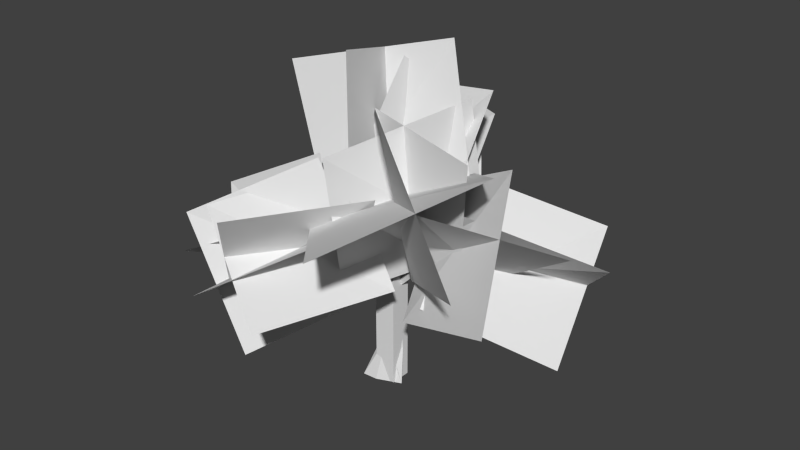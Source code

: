 # Source: tree2.blend  (saved by Blender 2.73.0; exported with 4.5.12 LTS)
import bpy
from mathutils import Matrix  # noqa: F401  (used for matrix-valued properties, if any)

bpy.ops.wm.read_factory_settings(use_empty=True)
scene = bpy.context.scene
scene.name = 'Scene'

# ---- collections
col_collection_1 = bpy.data.collections.new('Collection 1'); scene.collection.children.link(col_collection_1)

# ---- materials (node trees are filled in below, after node groups)
mat_tree2_tga = bpy.data.materials.new('tree2.tga')
mat_tree2_tga.alpha_threshold = 0.0
mat_tree2_tga.use_transparent_shadow = False
mat_tree2_tga.diffuse_color = (0.7529, 0.7529, 0.7529, 1.0)
mat_tree2_tga.specular_color = (0.0, 0.0, 0.0)
mat_tree2_tga.roughness = 0.5
mat_tree2_tga.specular_intensity = 1.0

# ---- material node trees

# ---- world
world_world = bpy.data.worlds.new('World'); scene.world = world_world
world_world.color = (0.05088, 0.05088, 0.05088)
world_world.use_sun_shadow = False
world_world.sun_shadow_jitter_overblur = 0.0
world_world.cycles.sampling_method = 'MANUAL'
world_world.cycles.sample_map_resolution = 256

# ---- meshes
me_cube_001 = bpy.data.meshes.new('Cube.001')
me_cube_001.from_pydata([(-0.2014, -0.2271, -0.2042), (-0.2014, 0.2271, -0.2042), (0.2527, 0.2271, -0.2042), (0.2527, -0.2271, -0.2042), (-0.2014, -0.2271, 3.747), (-0.2014, 0.2271, 3.747), (0.2527, 0.2271, 3.747), (0.2527, -0.2271, 3.747)], [], [(4, 5, 1, 0), (5, 6, 2, 1), (6, 7, 3, 2), (7, 4, 0, 3), (0, 1, 2, 3), (7, 6, 5, 4)])
me_cube_001.use_remesh_preserve_volume = False
me_cube_001.use_remesh_preserve_attributes = False
me_cube_001.use_mirror_vertex_groups = False
me_cube_001.update()
me_tree2_tga = bpy.data.meshes.new('tree2.tga')
me_tree2_tga.from_pydata([(-1.042, 6.185, -2.267), (0.2631, 3.815, 1.442), (-0.07818, 3.145, -1.707), (-0.2261, 7.021, 0.9223), (0.6545, 6.941, -1.059), (-1.429, 3.06, 0.2383), (1.609, 3.897, -0.5061), (-2.41, 6.182, 0.1065), (-3.124, 3.515, 2.472), (0.3089, 2.184, 0.6957), (-1.049, 4.72, 0.8747), (-1.496, 0.9734, 2.652), (-1.752, 2.643, 3.589), (-1.059, 3.054, -0.4185), (0.3149, 3.853, 1.986), (-2.988, 1.495, 1.113), (-0.2706, 1.619, -3.605), (-1.234, 2.749, -0.4782), (0.883, 2.58, -1.681), (-2.523, 2.131, -2.5), (-1.43, 2.818, -3.504), (-0.07812, 1.555, -0.5786), (-0.2694, 3.772, -1.581), (-1.511, 0.57, -2.331), (2.263, 5.003, 2.029), (1.71, 2.28, -0.8968), (0.00675, 3.697, 0.8883), (3.999, 3.853, -0.109), (2.934, 5.395, 0.2438), (1.04, 1.889, 0.8835), (0.6744, 4.087, -0.8869), (3.535, 2.97, 1.827), (1.575, 6.753, 2.226), (0.912, 2.566, 0.4621), (-0.4052, 5.487, -0.0003099), (3.28, 3.818, 2.365), (3.289, 5.704, 1.292), (-0.7968, 3.611, 1.394), (1.299, 4.444, -0.9293), (1.323, 4.48, 3.733), (0.432, 4.869, -2.789), (-0.3539, 4.276, 0.8862), (0.5887, 2.771, -1.124), (-0.168, 6.544, -0.608), (1.247, 5.925, -1.528), (-1.167, 3.223, -0.3706), (1.399, 3.822, 0.1291), (-1.498, 5.515, -1.785), (-2.471, 0.837, -2.247), (-1.204, 3.782, -0.9415), (-0.2795, 1.909, -2.205), (-3.516, 2.952, -1.25), (-3.167, 2.285, -2.703), (-0.5095, 2.338, -0.4864), (-0.9716, 3.349, -2.659), (-2.822, 1.49, -0.319), (-0.2669, 4.556, -3.301), (-0.7911, 2.858, 0.2267), (0.7448, 2.295, -2.027), (-1.549, 5.377, -0.8064), (0.06091, 5.583, -1.729), (-1.118, 1.834, -1.34), (1.071, 3.317, -0.4647), (-2.378, 4.147, -2.337), (-3.827, 3.318, 0.6773), (0.04818, 2.229, 1.388), (-1.277, 4.659, 0.5839), (-2.503, 0.906, 1.93), (-3.36, 2.561, 2.438), (-0.4174, 2.984, -0.3676), (-0.8132, 3.906, 2.334), (-2.792, 1.301, -0.22), (4.411, 3.464, -0.7986), (0.531, 2.364, -0.6644), (2.098, 4.391, 0.5743), (2.704, 1.624, -2.415), (3.396, 3.401, -2.459), (1.543, 2.427, 0.9913), (1.088, 4.328, -1.077), (3.666, 1.193, -0.5096), (0.01608, 5.331, 1.862), (1.334, 2.719, -1.365), (-0.03195, 2.303, 1.354), (1.018, 5.812, -1.163), (-0.7246, 5.664, -0.077), (2.072, 2.387, 0.568), (-0.7684, 2.633, -0.5735), (2.356, 5.476, 0.7402), (0.06093, 2.985, -0.1661), (0.141, 3.072, -0.1662), (-0.03646, 3.377, 0.5185), (0.141, 3.072, -0.1662), (0.1069, 3.09, -0.2546), (-0.08175, 3.461, 0.4583), (-0.03646, 3.377, 0.5185), (0.1069, 3.09, -0.2546), (0.01784, 3.116, -0.2804), (-0.08175, 3.461, 0.4583), (0.01784, 3.116, -0.2804), (-0.03009, 3.03, -0.1852), (-0.08175, 3.461, 0.4583), (-0.03009, 3.03, -0.1852), (0.06093, 2.985, -0.1661), (-0.03646, 3.377, 0.5185), (-0.5711, 3.444, 0.9863), (-0.5711, 3.444, 0.9863), (0.01133, 2.536, -0.9692), (0.1363, 2.278, -0.1584), (-0.0508, 2.554, -0.9027), (0.1363, 2.278, -0.1584), (0.1088, 2.465, -0.1094), (-0.03019, 2.631, -0.8874), (-0.0508, 2.554, -0.9027), (0.1088, 2.465, -0.1094), (0.2248, 2.451, -0.07491), (-0.03019, 2.631, -0.8874), (0.07035, 2.603, -0.9949), (0.2248, 2.451, -0.07491), (0.2161, 2.308, -0.1688), (0.07035, 2.603, -0.9949), (0.2161, 2.308, -0.1688), (0.1363, 2.278, -0.1584), (0.01133, 2.536, -0.9692), (-0.5877, 2.842, -1.466), (-0.5877, 2.842, -1.466), (-0.6114, 2.938, -1.474), (-0.5654, 2.852, -1.531), (-0.6114, 2.938, -1.474), (-0.5877, 2.842, -1.466), (-1.526, 2.608, -1.879), (-2.261, 1.941, 2.222), (0.6368, 4.453, 1.171), (-0.7994, 2.422, -0.1216), (-1.065, 4.332, 3.448), (-2.555, 3.827, 2.421), (0.9295, 2.573, 0.9731), (-1.091, 4.297, 0.0762), (-0.3084, 2.325, 3.512), (-0.01949, 2.007, -0.1181), (0.01314, 1.955, -0.02346), (0.5937, 2.547, -0.02521), (0.6341, 2.521, 0.05797), (0.01314, 1.955, -0.02346), (0.06335, 1.818, -0.05218), (0.7189, 2.481, 0.03868), (0.6341, 2.521, 0.05797), (0.06335, 1.818, -0.05218), (0.08391, 1.824, -0.2098), (0.7189, 2.481, 0.03868), (0.7309, 2.482, -0.05643), (0.08391, 1.824, -0.2098), (0.03577, 1.96, -0.2046), (0.6536, 2.522, -0.09591), (0.7309, 2.482, -0.05643), (0.03577, 1.96, -0.2046), (-0.01949, 2.007, -0.1181), (0.6536, 2.522, -0.09591), (0.5937, 2.547, -0.02521), (1.162, 3.437, 0.08008), (1.144, 3.463, 0.01465), (1.162, 3.437, 0.08008), (1.149, 3.366, 0.08006), (1.123, 3.347, 0.01461), (1.149, 3.366, 0.08006), (1.123, 3.347, 0.01461), (1.144, 3.463, 0.01465), (1.144, 3.463, 0.01465), (1.909, 3.268, -0.2353), (0.09447, 3.076, -0.08171), (0.141, 3.072, -0.1662), (0.2876, 3.731, -0.11), (0.2248, 2.451, -0.07491), (0.2727, 2.459, -0.1885), (0.2063, 1.761, -0.09223), (0.1444, 1.788, 0.03903), (0.132, 1.117, 0.0915), (0.2094, 1.108, -0.06568), (0.2745, 0.5307, -0.05505), (0.1689, 0.4388, 0.1341), (0.3909, -0.2182, 0.1323), (0.09078, -0.2182, -0.04123), (0.1337, 3.721, -0.08349), (0.285, 4.312, 0.5491), (0.002299, 3.099, -0.06484), (0.1069, 2.433, -0.04212), (0.002284, 1.813, 0.07043), (-0.03933, 1.126, 0.1287), (-0.02948, 0.6948, 0.133), (-0.1248, -0.2182, 0.341), (-0.06607, 3.124, -0.1283), (0.1337, 3.721, -0.08349), (0.007909, 2.419, -0.1149), (-0.113, 1.817, -0.02168), (-0.1754, 1.128, 0.01787), (-0.2661, 0.3998, 0.1392), (-0.4444, -0.2182, 0.3569), (0.1952, 3.8, -0.1591), (0.1337, 3.721, -0.08349), (-0.05916, 3.132, -0.2242), (-0.06607, 3.124, -0.1283), (0.007909, 2.419, -0.1149), (0.00226, 2.42, -0.2383), (-0.1146, 1.797, -0.1679), (-0.113, 1.817, -0.02168), (-0.1754, 1.128, 0.01787), (-0.1738, 1.121, -0.1575), (-0.2529, 0.4562, -0.1834), (-0.2661, 0.3998, 0.1392), (-0.4444, -0.2182, 0.3569), (-0.3076, -0.2182, -0.194), (0.01784, 3.116, -0.2804), (0.1952, 3.8, -0.1591), (0.09425, 2.435, -0.3196), (-0.001366, 1.768, -0.2582), (-0.03579, 1.111, -0.2654), (-0.09531, 0.4491, -0.3829), (-0.3431, -0.2182, -0.5945), (0.2876, 3.731, -0.11), (0.1069, 3.09, -0.2546), (0.2146, 2.453, -0.2974), (0.1414, 1.752, -0.2245), (0.1348, 1.105, -0.2245), (0.1935, 0.1774, -0.1389), (-0.02518, -0.2182, -0.3083), (0.141, 3.072, -0.1662), (0.2876, 3.731, -0.11), (0.2727, 2.459, -0.1885), (0.2063, 1.761, -0.09223), (0.2094, 1.108, -0.06568), (0.2745, 0.5307, -0.05505), (0.09078, -0.2182, -0.04123)], [], [(1, 0, 2), (0, 1, 3), (6, 5, 4), (7, 5, 4), (10, 9, 8), (8, 9, 11), (14, 13, 12), (15, 13, 12), (18, 17, 16), (16, 17, 19), (22, 21, 20), (23, 21, 20), (26, 25, 24), (24, 25, 27), (28, 29, 30), (28, 29, 31), (34, 33, 32), (32, 33, 35), (36, 37, 38), (36, 37, 39), (42, 41, 40), (43, 41, 40), (46, 45, 44), (44, 45, 47), (50, 49, 48), (51, 49, 48), (54, 53, 52), (52, 53, 55), (56, 57, 58), (56, 57, 59), (62, 61, 60), (60, 61, 63), (64, 65, 66), (64, 65, 67), (70, 69, 68), (68, 69, 71), (72, 73, 74), (72, 73, 75), (78, 77, 76), (76, 77, 79), (80, 81, 82), (80, 81, 83), (86, 85, 84), (87, 85, 84), (88, 89, 90), (91, 92, 93), (94, 91, 93), (95, 96, 97), (98, 99, 94), (100, 98, 94), (101, 102, 103), (94, 93, 104), (100, 94, 105), (106, 107, 108), (109, 110, 111), (112, 109, 111), (113, 114, 115), (115, 114, 116), (117, 118, 119), (120, 121, 116), (116, 121, 122), (106, 108, 123), (112, 111, 124), (124, 111, 125), (115, 116, 126), (127, 115, 126), (116, 122, 128), (126, 116, 128), (124, 125, 129), (127, 126, 129), (126, 128, 129), (132, 131, 130), (130, 131, 133), (134, 135, 136), (134, 135, 137), (138, 139, 140), (140, 139, 141), (142, 143, 144), (145, 142, 144), (146, 147, 148), (148, 147, 149), (150, 151, 152), (153, 150, 152), (154, 155, 156), (156, 155, 157), (140, 141, 158), (159, 140, 158), (145, 144, 160), (160, 144, 161), (148, 149, 162), (163, 148, 162), (153, 152, 164), (164, 152, 165), (156, 157, 166), (159, 158, 167), (160, 161, 167), (163, 162, 167), (164, 165, 167), (168, 169, 170), (171, 172, 169), (171, 169, 168), (171, 173, 172), (174, 173, 171), (175, 176, 173), (175, 173, 174), (175, 177, 176), (178, 177, 175), (179, 180, 177), (179, 177, 178), (181, 170, 182), (183, 168, 170), (183, 170, 181), (183, 171, 168), (184, 171, 183), (185, 174, 171), (185, 171, 184), (185, 175, 174), (186, 175, 185), (187, 178, 175), (187, 175, 186), (187, 179, 178), (188, 179, 187), (189, 183, 190), (191, 184, 183), (191, 183, 189), (191, 185, 184), (192, 185, 191), (193, 186, 185), (193, 185, 192), (193, 187, 186), (194, 187, 193), (195, 188, 187), (195, 187, 194), (196, 197, 182), (198, 199, 197), (198, 197, 196), (198, 200, 199), (201, 200, 198), (202, 203, 200), (202, 200, 201), (202, 204, 203), (205, 204, 202), (206, 207, 204), (206, 204, 205), (206, 208, 207), (209, 208, 206), (210, 198, 211), (212, 201, 198), (212, 198, 210), (212, 202, 201), (213, 202, 212), (214, 205, 202), (214, 202, 213), (214, 206, 205), (215, 206, 214), (216, 209, 206), (216, 206, 215), (217, 211, 182), (218, 210, 211), (218, 211, 217), (218, 212, 210), (219, 212, 218), (220, 213, 212), (220, 212, 219), (220, 214, 213), (221, 214, 220), (222, 215, 214), (222, 214, 221), (222, 216, 215), (223, 216, 222), (224, 218, 225), (226, 219, 218), (226, 218, 224), (226, 220, 219), (227, 220, 226), (228, 221, 220), (228, 220, 227), (228, 222, 221), (229, 222, 228), (230, 223, 222), (230, 222, 229)])
_uv = me_tree2_tga.uv_layers.new(name='UVMap')
_uv.uv.foreach_set('vector', [0.006934, 0.5046, 0.9915, 0.995, 0.9941, 0.5039, 0.9915, 0.995, 0.006934, 0.5046, 0.006934, 0.995, 0.9941, 0.5039, 0.006934, 0.5046, 0.9915, 0.995, 0.006934, 0.995, 0.006934, 0.5046, 0.9915, 0.995, 0.9941, 0.5039, 0.006934, 0.5046, 0.9915, 0.995, 0.9915, 0.995, 0.006934, 0.5046, 0.006934, 0.995, 0.9941, 0.5039, 0.006934, 0.5046, 0.9915, 0.995, 0.006934, 0.995, 0.006934, 0.5046, 0.9915, 0.995, 0.9941, 0.5039, 0.006934, 0.5046, 0.9915, 0.995, 0.9915, 0.995, 0.006934, 0.5046, 0.006934, 0.995, 0.9941, 0.5039, 0.006934, 0.5046, 0.9915, 0.995, 0.006934, 0.995, 0.006934, 0.5046, 0.9915, 0.995, 0.9941, 0.5039, 0.006934, 0.5046, 0.9915, 0.995, 0.9915, 0.995, 0.006934, 0.5046, 0.006934, 0.995, 0.9915, 0.995, 0.006934, 0.5046, 0.9941, 0.5039, 0.9915, 0.995, 0.006934, 0.5046, 0.006934, 0.995, 0.9941, 0.5039, 0.006934, 0.5046, 0.9915, 0.995, 0.9915, 0.995, 0.006934, 0.5046, 0.006934, 0.995, 0.9915, 0.995, 0.006934, 0.5046, 0.9941, 0.5039, 0.9915, 0.995, 0.006934, 0.5046, 0.006934, 0.995, 0.9941, 0.5039, 0.006934, 0.5046, 0.9915, 0.995, 0.006934, 0.995, 0.006934, 0.5046, 0.9915, 0.995, 0.9941, 0.5039, 0.006934, 0.5046, 0.9915, 0.995, 0.9915, 0.995, 0.006934, 0.5046, 0.006934, 0.995, 0.9941, 0.5039, 0.006934, 0.5046, 0.9915, 0.995, 0.006934, 0.995, 0.006934, 0.5046, 0.9915, 0.995, 0.9941, 0.5039, 0.006934, 0.5046, 0.9915, 0.995, 0.9915, 0.995, 0.006934, 0.5046, 0.006934, 0.995, 0.9915, 0.995, 0.006934, 0.5046, 0.9941, 0.5039, 0.9915, 0.995, 0.006934, 0.5046, 0.006934, 0.995, 0.9941, 0.5039, 0.006934, 0.5046, 0.9915, 0.995, 0.9915, 0.995, 0.006934, 0.5046, 0.006934, 0.995, 0.9915, 0.995, 0.006934, 0.5046, 0.9941, 0.5039, 0.9915, 0.995, 0.006934, 0.5046, 0.006934, 0.995, 0.9941, 0.5039, 0.006934, 0.5046, 0.9915, 0.995, 0.9915, 0.995, 0.006934, 0.5046, 0.006934, 0.995, 0.9915, 0.995, 0.006934, 0.5046, 0.9941, 0.5039, 0.9915, 0.995, 0.006934, 0.5046, 0.006934, 0.995, 0.9941, 0.5039, 0.006934, 0.5046, 0.9915, 0.995, 0.9915, 0.995, 0.006934, 0.5046, 0.006934, 0.995, 0.9915, 0.995, 0.006934, 0.5046, 0.9941, 0.5039, 0.9915, 0.995, 0.006934, 0.5046, 0.006934, 0.995, 0.9941, 0.5039, 0.006934, 0.5046, 0.9915, 0.995, 0.006934, 0.995, 0.006934, 0.5046, 0.9915, 0.995, 0.5245, 0.002728, 0.005443, 0.002728, 0.5245, 0.4934, 0.9898, 0.002728, 0.5245, 0.002728, 0.5245, 0.4934, 0.9898, 0.4934, 0.9898, 0.002728, 0.5245, 0.4934, 0.01205, 0.002728, 0.338, 0.002728, 0.01205, 0.4934, 0.6639, 0.002728, 0.9898, 0.002728, 0.9898, 0.4934, 0.6639, 0.4934, 0.6639, 0.002728, 0.9898, 0.4934, 0.338, 0.002728, 0.6639, 0.002728, 0.338, 0.4934, 0.9898, 0.4934, 0.5245, 0.4934, 0.9898, 0.005198, 0.6639, 0.4934, 0.9898, 0.4934, 0.6639, 0.005198, 0.5245, 0.4934, 0.005443, 0.002728, 0.005443, 0.4934, 0.9898, 0.002728, 0.5245, 0.002728, 0.5245, 0.4934, 0.9898, 0.4934, 0.9898, 0.002728, 0.5245, 0.4934, 0.01205, 0.002728, 0.338, 0.002728, 0.01205, 0.4934, 0.01205, 0.4934, 0.338, 0.002728, 0.338, 0.4934, 0.6639, 0.002728, 0.9898, 0.002728, 0.9898, 0.4934, 0.338, 0.002728, 0.6639, 0.002728, 0.338, 0.4934, 0.338, 0.4934, 0.6639, 0.002728, 0.6639, 0.4934, 0.5245, 0.4934, 0.005443, 0.4934, 0.005443, 0.005198, 0.9898, 0.4934, 0.5245, 0.4934, 0.9898, 0.005198, 0.9898, 0.005198, 0.5245, 0.4934, 0.5245, 0.005198, 0.01205, 0.4934, 0.338, 0.4934, 0.338, 0.005198, 0.01205, 0.005198, 0.01205, 0.4934, 0.338, 0.005198, 0.338, 0.4934, 0.6639, 0.4934, 0.6639, 0.005198, 0.338, 0.005198, 0.338, 0.4934, 0.6639, 0.005198, 0.9898, 0.005198, 0.5245, 0.005198, 0.4959, 0.4915, 0.01205, 0.005198, 0.338, 0.005198, 0.4959, 0.4915, 0.338, 0.005198, 0.6639, 0.005198, 0.4959, 0.4915, 0.9941, 0.5039, 0.006934, 0.5046, 0.9915, 0.995, 0.9915, 0.995, 0.006934, 0.5046, 0.006934, 0.995, 0.9915, 0.995, 0.006934, 0.5046, 0.9941, 0.5039, 0.9915, 0.995, 0.006934, 0.5046, 0.006934, 0.995, 0.5245, 0.002728, 0.005443, 0.002728, 0.5245, 0.4934, 0.5245, 0.4934, 0.005443, 0.002728, 0.005443, 0.4934, 0.9898, 0.002728, 0.5245, 0.002728, 0.5245, 0.4934, 0.9898, 0.4934, 0.9898, 0.002728, 0.5245, 0.4934, 0.01205, 0.002728, 0.338, 0.002728, 0.01205, 0.4934, 0.01205, 0.4934, 0.338, 0.002728, 0.338, 0.4934, 0.6639, 0.002728, 0.9898, 0.002728, 0.9898, 0.4934, 0.6639, 0.4934, 0.6639, 0.002728, 0.9898, 0.4934, 0.338, 0.002728, 0.6639, 0.002728, 0.338, 0.4934, 0.338, 0.4934, 0.6639, 0.002728, 0.6639, 0.4934, 0.5245, 0.4934, 0.005443, 0.4934, 0.005443, 0.005198, 0.5245, 0.005198, 0.5245, 0.4934, 0.005443, 0.005198, 0.9898, 0.4934, 0.5245, 0.4934, 0.9898, 0.005198, 0.9898, 0.005198, 0.5245, 0.4934, 0.5245, 0.005198, 0.01205, 0.4934, 0.338, 0.4934, 0.338, 0.005198, 0.01205, 0.005198, 0.01205, 0.4934, 0.338, 0.005198, 0.6639, 0.4934, 0.9898, 0.4934, 0.6639, 0.005198, 0.6639, 0.005198, 0.9898, 0.4934, 0.9898, 0.005198, 0.338, 0.4934, 0.6639, 0.4934, 0.6639, 0.005198, 0.5245, 0.005198, 0.005443, 0.005198, 0.4959, 0.4915, 0.9898, 0.005198, 0.5245, 0.005198, 0.4959, 0.4915, 0.01205, 0.005198, 0.338, 0.005198, 0.4959, 0.4915, 0.6639, 0.005198, 0.9898, 0.005198, 0.4959, 0.4915, 0.6647, 0.2526, 0.9886, 0.2526, 0.6647, 0.007368, 0.6647, 0.007368, 0.9886, 0.007268, 0.9886, 0.2526, 0.6647, 0.007368, 0.9886, 0.2526, 0.6647, 0.2526, 0.6647, 0.007368, 0.9886, 0.2526, 0.9886, 0.007268, 0.6647, 0.2526, 0.9886, 0.2526, 0.6647, 0.007368, 0.6647, 0.4946, 0.9886, 0.4947, 0.9886, 0.2526, 0.6647, 0.4946, 0.9886, 0.2526, 0.6647, 0.2526, 0.6647, 0.4946, 0.9886, 0.2526, 0.9886, 0.4947, 0.6647, 0.2526, 0.9886, 0.2526, 0.6647, 0.4946, 0.6647, 0.007368, 0.9886, 0.007268, 0.9886, 0.2526, 0.6647, 0.007368, 0.9886, 0.2526, 0.6647, 0.2526, 0.3345, 0.007368, 0.6647, 0.007368, 0.5016, 0.2526, 0.3345, 0.2526, 0.6647, 0.2526, 0.6647, 0.007368, 0.3345, 0.2526, 0.6647, 0.007368, 0.3345, 0.007368, 0.3345, 0.2526, 0.6647, 0.007368, 0.6647, 0.2526, 0.3345, 0.007368, 0.6647, 0.007368, 0.3345, 0.2526, 0.3345, 0.2526, 0.6647, 0.2526, 0.6647, 0.007368, 0.3345, 0.2526, 0.6647, 0.007368, 0.3345, 0.007368, 0.3345, 0.2526, 0.6647, 0.4946, 0.6647, 0.2526, 0.3345, 0.4946, 0.6647, 0.4946, 0.3345, 0.2526, 0.3345, 0.2526, 0.6647, 0.2526, 0.6647, 0.4946, 0.3345, 0.2526, 0.6647, 0.4946, 0.3345, 0.4946, 0.3345, 0.2526, 0.6647, 0.007368, 0.6647, 0.2526, 0.3345, 0.007368, 0.6647, 0.007368, 0.3345, 0.2526, 0.006663, 0.2526, 0.3345, 0.2526, 0.006663, 0.007268, 0.006663, 0.007268, 0.3345, 0.007368, 0.3345, 0.2526, 0.006663, 0.007268, 0.3345, 0.2526, 0.006663, 0.2526, 0.006663, 0.007268, 0.3345, 0.2526, 0.3345, 0.007368, 0.006663, 0.2526, 0.3345, 0.2526, 0.006663, 0.007268, 0.006663, 0.4947, 0.3345, 0.4946, 0.3345, 0.2526, 0.006663, 0.4947, 0.3345, 0.2526, 0.006663, 0.2526, 0.006663, 0.4947, 0.3345, 0.2526, 0.3345, 0.4946, 0.006663, 0.2526, 0.3345, 0.2526, 0.006663, 0.4947, 0.006663, 0.007268, 0.3345, 0.007368, 0.3345, 0.2526, 0.006663, 0.007268, 0.3345, 0.2526, 0.006663, 0.2526, 0.739, 0.007168, 0.9886, 0.007268, 0.5016, 0.2526, 0.739, 0.2526, 0.9886, 0.2526, 0.9886, 0.007268, 0.739, 0.2526, 0.9886, 0.007268, 0.739, 0.007168, 0.739, 0.2526, 0.9886, 0.007268, 0.9886, 0.2526, 0.739, 0.007168, 0.9886, 0.007268, 0.739, 0.2526, 0.739, 0.2526, 0.9886, 0.2526, 0.9886, 0.007268, 0.739, 0.2526, 0.9886, 0.007268, 0.739, 0.007168, 0.739, 0.2526, 0.9886, 0.4947, 0.9886, 0.2526, 0.739, 0.4948, 0.9886, 0.4947, 0.739, 0.2526, 0.739, 0.2526, 0.9886, 0.2526, 0.9886, 0.4947, 0.739, 0.2526, 0.9886, 0.4947, 0.739, 0.4948, 0.739, 0.2526, 0.9886, 0.007268, 0.9886, 0.2526, 0.739, 0.007168, 0.9886, 0.007268, 0.739, 0.2526, 0.5016, 0.2526, 0.739, 0.2526, 0.4957, 0.007168, 0.4957, 0.007168, 0.739, 0.007168, 0.739, 0.2526, 0.4957, 0.007168, 0.739, 0.2526, 0.5016, 0.2526, 0.4957, 0.007168, 0.739, 0.2526, 0.739, 0.007168, 0.5016, 0.2526, 0.739, 0.2526, 0.4957, 0.007168, 0.4957, 0.4948, 0.739, 0.4948, 0.739, 0.2526, 0.4957, 0.4948, 0.739, 0.2526, 0.5016, 0.2526, 0.4957, 0.4948, 0.739, 0.2526, 0.739, 0.4948, 0.5016, 0.2526, 0.739, 0.2526, 0.4957, 0.4948, 0.4957, 0.007168, 0.739, 0.007168, 0.739, 0.2526, 0.4957, 0.007168, 0.739, 0.2526, 0.5016, 0.2526, 0.2524, 0.007168, 0.4957, 0.007168, 0.5016, 0.2526, 0.2524, 0.2526, 0.5016, 0.2526, 0.4957, 0.007168, 0.2524, 0.2526, 0.4957, 0.007168, 0.2524, 0.007168, 0.2524, 0.2526, 0.4957, 0.007168, 0.5016, 0.2526, 0.2524, 0.007168, 0.4957, 0.007168, 0.2524, 0.2526, 0.2524, 0.2526, 0.5016, 0.2526, 0.4957, 0.007168, 0.2524, 0.2526, 0.4957, 0.007168, 0.2524, 0.007168, 0.2524, 0.2526, 0.4957, 0.4948, 0.5016, 0.2526, 0.2524, 0.4948, 0.4957, 0.4948, 0.2524, 0.2526, 0.2524, 0.2526, 0.5016, 0.2526, 0.4957, 0.4948, 0.2524, 0.2526, 0.4957, 0.4948, 0.2524, 0.4948, 0.2524, 0.2526, 0.4957, 0.007168, 0.5016, 0.2526, 0.2524, 0.007168, 0.4957, 0.007168, 0.2524, 0.2526, 0.006663, 0.2526, 0.2524, 0.2526, 0.006663, 0.007268, 0.006663, 0.007268, 0.2524, 0.007168, 0.2524, 0.2526, 0.006663, 0.007268, 0.2524, 0.2526, 0.006663, 0.2526, 0.006663, 0.007268, 0.2524, 0.2526, 0.2524, 0.007168, 0.006663, 0.2526, 0.2524, 0.2526, 0.006663, 0.007268, 0.006663, 0.4947, 0.2524, 0.4948, 0.2524, 0.2526, 0.006663, 0.4947, 0.2524, 0.2526, 0.006663, 0.2526, 0.006663, 0.4947, 0.2524, 0.2526, 0.2524, 0.4948, 0.006663, 0.2526, 0.2524, 0.2526, 0.006663, 0.4947, 0.006663, 0.007268, 0.2524, 0.007168, 0.2524, 0.2526, 0.006663, 0.007268, 0.2524, 0.2526, 0.006663, 0.2526])
me_tree2_tga.materials.append(mat_tree2_tga)
me_tree2_tga.use_remesh_preserve_volume = False
me_tree2_tga.use_remesh_preserve_attributes = False
me_tree2_tga.use_mirror_vertex_groups = False
me_tree2_tga.update()

# ---- objects
ob_col_colonly = bpy.data.objects.new('col-colonly', me_cube_001)
ob_tree2_tga = bpy.data.objects.new('tree2.tga', me_tree2_tga)

# ---- transforms, parenting, visibility, modifiers, constraints
ob_col_colonly.location = (0.0, 0.0, 0.0)
ob_col_colonly.lineart.crease_threshold = 0.0
ob_tree2_tga.location = (0.0, 0.0, 0.0)
ob_tree2_tga.rotation_euler = (1.571, -0.0, 0.0)
ob_tree2_tga.lineart.crease_threshold = 0.0

# ---- collection membership
col_collection_1.objects.link(ob_col_colonly)
col_collection_1.objects.link(ob_tree2_tga)

# ---- scene / render settings (as saved in the file)
scene.frame_start = 1; scene.frame_end = 250; scene.frame_set(1)
scene.render.engine = 'BLENDER_EEVEE_NEXT'
scene.render.resolution_percentage = 50
scene.render.dither_intensity = 0.0
scene.cycles.use_denoising = False
scene.cycles.samples = 10
scene.cycles.sampling_pattern = 'TABULATED_SOBOL'
scene.cycles.light_sampling_threshold = 0.0
scene.cycles.use_adaptive_sampling = False
scene.cycles.use_light_tree = False
scene.cycles.blur_glossy = 0.0
scene.cycles.pixel_filter_type = 'GAUSSIAN'
scene.cycles.sample_clamp_indirect = 0.0
scene.view_settings.view_transform = 'Standard'
bpy.context.view_layer.update()

# ---- added for rendering (the .blend has no active camera and no usable light): camera, sun
cam_auto = bpy.data.cameras.new('AutoCamera')
cam_auto.lens = 50.0
cam_auto.sensor_width = 36.0
cam_auto.clip_end = 1000.0
ob_auto_camera = bpy.data.objects.new('AutoCamera', cam_auto)
scene.collection.objects.link(ob_auto_camera)
ob_auto_camera.location = (12.5014, -14.7154, 13.1689)
ob_auto_camera.rotation_euler = (1.09748, -7.21219e-08, 0.694738)
scene.camera = ob_auto_camera
light_auto_sun = bpy.data.lights.new('AutoSun', 'SUN')
light_auto_sun.energy = 3.0
light_auto_sun.angle = 0.0523599
ob_auto_sun = bpy.data.objects.new('AutoSun', light_auto_sun)
scene.collection.objects.link(ob_auto_sun)
ob_auto_sun.rotation_euler = (0.872665, 0.174533, 0.523599)
bpy.context.view_layer.update()
